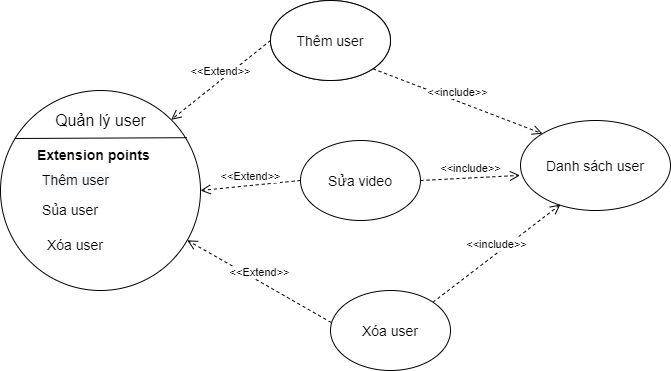

The diagram above was exported from draw.io. Its source (the exported page's mxGraphModel, read from the mxfile embedded in the PNG):
<mxGraphModel dx="1038" dy="588" grid="1" gridSize="10" guides="1" tooltips="1" connect="1" arrows="1" fold="1" page="1" pageScale="1" pageWidth="827" pageHeight="1169" math="0" shadow="0">
  <root>
    <mxCell id="0" />
    <mxCell id="1" parent="0" />
    <mxCell id="sEHe1qLxjSNEM-qLcDCa-2" value="" style="ellipse;whiteSpace=wrap;html=1;aspect=fixed;" vertex="1" parent="1">
      <mxGeometry x="100" y="170" width="200" height="200" as="geometry" />
    </mxCell>
    <mxCell id="sEHe1qLxjSNEM-qLcDCa-3" value="" style="endArrow=none;html=1;exitX=0.072;exitY=0.24;exitDx=0;exitDy=0;exitPerimeter=0;entryX=0.932;entryY=0.236;entryDx=0;entryDy=0;entryPerimeter=0;" edge="1" parent="1" source="sEHe1qLxjSNEM-qLcDCa-2" target="sEHe1qLxjSNEM-qLcDCa-2">
      <mxGeometry width="50" height="50" relative="1" as="geometry">
        <mxPoint x="320" y="330" as="sourcePoint" />
        <mxPoint x="280" y="215" as="targetPoint" />
      </mxGeometry>
    </mxCell>
    <mxCell id="sEHe1qLxjSNEM-qLcDCa-4" value="&lt;font style=&quot;font-size: 16px&quot;&gt;Quản lý user&lt;/font&gt;" style="text;html=1;align=center;verticalAlign=middle;resizable=0;points=[];autosize=1;strokeColor=none;fillColor=none;" vertex="1" parent="1">
      <mxGeometry x="145" y="190" width="110" height="20" as="geometry" />
    </mxCell>
    <mxCell id="sEHe1qLxjSNEM-qLcDCa-5" value="&lt;font style=&quot;font-size: 14px&quot;&gt;Thêm câu hỏi&lt;/font&gt;" style="ellipse;whiteSpace=wrap;html=1;" vertex="1" parent="1">
      <mxGeometry x="370" y="80" width="120" height="80" as="geometry" />
    </mxCell>
    <mxCell id="sEHe1qLxjSNEM-qLcDCa-6" value="&lt;font style=&quot;font-size: 14px&quot;&gt;Thêm user&lt;/font&gt;" style="ellipse;whiteSpace=wrap;html=1;" vertex="1" parent="1">
      <mxGeometry x="370" y="80" width="120" height="80" as="geometry" />
    </mxCell>
    <mxCell id="sEHe1qLxjSNEM-qLcDCa-7" value="&lt;font style=&quot;font-size: 14px&quot;&gt;Sửa video&lt;/font&gt;" style="ellipse;whiteSpace=wrap;html=1;" vertex="1" parent="1">
      <mxGeometry x="400" y="220" width="120" height="80" as="geometry" />
    </mxCell>
    <mxCell id="sEHe1qLxjSNEM-qLcDCa-8" value="&lt;span style=&quot;font-size: 14px&quot;&gt;Xóa user&lt;/span&gt;" style="ellipse;whiteSpace=wrap;html=1;" vertex="1" parent="1">
      <mxGeometry x="430" y="370" width="120" height="80" as="geometry" />
    </mxCell>
    <mxCell id="sEHe1qLxjSNEM-qLcDCa-9" value="&lt;font style=&quot;font-size: 14px&quot;&gt;Danh sách user&lt;/font&gt;" style="ellipse;whiteSpace=wrap;html=1;" vertex="1" parent="1">
      <mxGeometry x="620" y="200" width="150" height="90" as="geometry" />
    </mxCell>
    <mxCell id="sEHe1qLxjSNEM-qLcDCa-14" value="&amp;lt;&amp;lt;Extend&amp;gt;&amp;gt;" style="html=1;verticalAlign=bottom;endArrow=open;dashed=1;endSize=8;exitX=0;exitY=0.5;exitDx=0;exitDy=0;entryX=1;entryY=0;entryDx=0;entryDy=0;" edge="1" parent="1" source="sEHe1qLxjSNEM-qLcDCa-6" target="sEHe1qLxjSNEM-qLcDCa-2">
      <mxGeometry relative="1" as="geometry">
        <mxPoint x="450" y="300" as="sourcePoint" />
        <mxPoint x="370" y="300" as="targetPoint" />
      </mxGeometry>
    </mxCell>
    <mxCell id="sEHe1qLxjSNEM-qLcDCa-16" value="&amp;lt;&amp;lt;Extend&amp;gt;&amp;gt;" style="html=1;verticalAlign=bottom;endArrow=open;dashed=1;endSize=8;exitX=0;exitY=0.5;exitDx=0;exitDy=0;entryX=1;entryY=0.5;entryDx=0;entryDy=0;" edge="1" parent="1" source="sEHe1qLxjSNEM-qLcDCa-7" target="sEHe1qLxjSNEM-qLcDCa-2">
      <mxGeometry relative="1" as="geometry">
        <mxPoint x="380" y="130" as="sourcePoint" />
        <mxPoint x="280.71067811865464" y="209.28932188134536" as="targetPoint" />
      </mxGeometry>
    </mxCell>
    <mxCell id="sEHe1qLxjSNEM-qLcDCa-17" value="&amp;lt;&amp;lt;Extend&amp;gt;&amp;gt;" style="html=1;verticalAlign=bottom;endArrow=open;dashed=1;endSize=8;exitX=0.007;exitY=0.4;exitDx=0;exitDy=0;exitPerimeter=0;" edge="1" parent="1" source="sEHe1qLxjSNEM-qLcDCa-8" target="sEHe1qLxjSNEM-qLcDCa-2">
      <mxGeometry relative="1" as="geometry">
        <mxPoint x="390" y="140" as="sourcePoint" />
        <mxPoint x="290.71067811865464" y="219.28932188134536" as="targetPoint" />
      </mxGeometry>
    </mxCell>
    <mxCell id="sEHe1qLxjSNEM-qLcDCa-18" value="&amp;lt;&amp;lt;include&amp;gt;&amp;gt;" style="html=1;verticalAlign=bottom;endArrow=open;dashed=1;endSize=8;exitX=1;exitY=1;exitDx=0;exitDy=0;entryX=0;entryY=0;entryDx=0;entryDy=0;" edge="1" parent="1" source="sEHe1qLxjSNEM-qLcDCa-6" target="sEHe1qLxjSNEM-qLcDCa-9">
      <mxGeometry relative="1" as="geometry">
        <mxPoint x="400" y="150" as="sourcePoint" />
        <mxPoint x="300.71067811865464" y="229.28932188134536" as="targetPoint" />
      </mxGeometry>
    </mxCell>
    <mxCell id="sEHe1qLxjSNEM-qLcDCa-19" value="&amp;lt;&amp;lt;include&amp;gt;&amp;gt;" style="html=1;verticalAlign=bottom;endArrow=open;dashed=1;endSize=8;exitX=1;exitY=0.5;exitDx=0;exitDy=0;entryX=0;entryY=0;entryDx=0;entryDy=0;" edge="1" parent="1" source="sEHe1qLxjSNEM-qLcDCa-7">
      <mxGeometry relative="1" as="geometry">
        <mxPoint x="449.99640687119273" y="190.0042712474618" as="sourcePoint" />
        <mxPoint x="619.5369914110091" y="254.90019484660544" as="targetPoint" />
      </mxGeometry>
    </mxCell>
    <mxCell id="sEHe1qLxjSNEM-qLcDCa-20" value="&amp;lt;&amp;lt;include&amp;gt;&amp;gt;" style="html=1;verticalAlign=bottom;endArrow=open;dashed=1;endSize=8;exitX=1;exitY=0;exitDx=0;exitDy=0;" edge="1" parent="1" source="sEHe1qLxjSNEM-qLcDCa-8">
      <mxGeometry relative="1" as="geometry">
        <mxPoint x="492.42640687119274" y="168.2842712474618" as="sourcePoint" />
        <mxPoint x="660" y="284" as="targetPoint" />
      </mxGeometry>
    </mxCell>
    <mxCell id="sEHe1qLxjSNEM-qLcDCa-21" value="&lt;span style=&quot;color: rgb(0 , 0 , 0) ; font-family: &amp;#34;helvetica&amp;#34; ; font-size: 14px ; font-style: normal ; font-weight: 400 ; letter-spacing: normal ; text-align: center ; text-indent: 0px ; text-transform: none ; word-spacing: 0px ; background-color: rgb(248 , 249 , 250) ; display: inline ; float: none&quot;&gt;Thêm user&lt;/span&gt;" style="text;whiteSpace=wrap;html=1;" vertex="1" parent="1">
      <mxGeometry x="140" y="245" width="110" height="30" as="geometry" />
    </mxCell>
    <mxCell id="sEHe1qLxjSNEM-qLcDCa-22" value="&lt;div style=&quot;text-align: center&quot;&gt;&lt;font face=&quot;helvetica&quot;&gt;&lt;span style=&quot;font-size: 14px&quot;&gt;Sủa user&lt;/span&gt;&lt;/font&gt;&lt;/div&gt;" style="text;whiteSpace=wrap;html=1;" vertex="1" parent="1">
      <mxGeometry x="140" y="275" width="100" height="35" as="geometry" />
    </mxCell>
    <mxCell id="sEHe1qLxjSNEM-qLcDCa-24" value="&lt;div style=&quot;text-align: center&quot;&gt;&lt;font face=&quot;helvetica&quot;&gt;&lt;span style=&quot;font-size: 14px&quot;&gt;&lt;b&gt;Extension points&lt;/b&gt;&lt;/span&gt;&lt;/font&gt;&lt;/div&gt;" style="text;whiteSpace=wrap;html=1;" vertex="1" parent="1">
      <mxGeometry x="135" y="220" width="130" height="30" as="geometry" />
    </mxCell>
    <mxCell id="sEHe1qLxjSNEM-qLcDCa-26" value="&lt;div style=&quot;text-align: center&quot;&gt;&lt;span style=&quot;font-size: 14px&quot;&gt;&lt;font face=&quot;helvetica&quot;&gt;Xóa user&lt;/font&gt;&lt;/span&gt;&lt;/div&gt;" style="text;whiteSpace=wrap;html=1;" vertex="1" parent="1">
      <mxGeometry x="145" y="310" width="80" height="20" as="geometry" />
    </mxCell>
  </root>
</mxGraphModel>